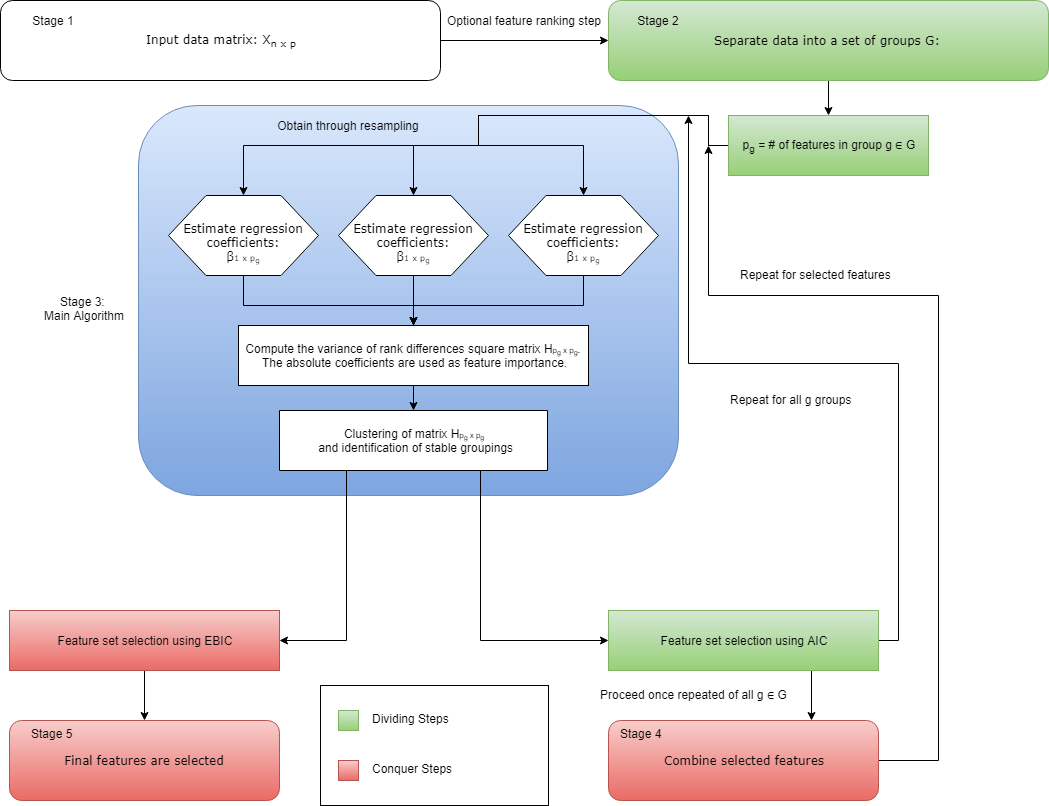

The diagram above was exported from draw.io. Its source (the exported page's mxGraphModel, read from the mxfile embedded in the PNG):
<mxGraphModel dx="1378" dy="738" grid="1" gridSize="10" guides="1" tooltips="1" connect="1" arrows="1" fold="1" page="1" pageScale="1" pageWidth="1100" pageHeight="850" background="#ffffff" math="0" shadow="0">
  <root>
    <mxCell id="0" />
    <mxCell id="1" parent="0" />
    <mxCell id="h_OlCp-3MREMTs9g04y9-52" value="" style="rounded=1;whiteSpace=wrap;html=1;shadow=0;glass=0;fillColor=#dae8fc;strokeColor=#6c8ebf;gradientColor=#7ea6e0;" vertex="1" parent="1">
      <mxGeometry x="160" y="120" width="540" height="390" as="geometry" />
    </mxCell>
    <mxCell id="h_OlCp-3MREMTs9g04y9-44" style="edgeStyle=orthogonalEdgeStyle;rounded=0;orthogonalLoop=1;jettySize=auto;html=1;entryX=0;entryY=0.5;entryDx=0;entryDy=0;" edge="1" parent="1" source="17ea667e15c223fc-2" target="17ea667e15c223fc-7">
      <mxGeometry relative="1" as="geometry" />
    </mxCell>
    <mxCell id="17ea667e15c223fc-2" value="Input data matrix: X&lt;sub&gt;n x p&lt;/sub&gt;" style="rounded=1;whiteSpace=wrap;html=1;shadow=0;labelBackgroundColor=none;strokeColor=#000000;strokeWidth=1;fillColor=#FFFFFF;fontFamily=Verdana;fontSize=12;fontColor=#000000;align=center;" parent="1" vertex="1">
      <mxGeometry x="22" y="15" width="440" height="80" as="geometry" />
    </mxCell>
    <mxCell id="srXXMY6CshoqCPdr01OO-20" style="edgeStyle=orthogonalEdgeStyle;rounded=0;html=1;jettySize=auto;orthogonalLoop=1;exitX=0.5;exitY=1;exitDx=0;exitDy=0;" parent="1" target="srXXMY6CshoqCPdr01OO-14" edge="1" source="VasjP-RaoCBY50PaWpNM-6">
      <mxGeometry relative="1" as="geometry">
        <Array as="points">
          <mxPoint x="265" y="320" />
          <mxPoint x="435" y="320" />
        </Array>
        <mxPoint x="265" y="305" as="sourcePoint" />
      </mxGeometry>
    </mxCell>
    <mxCell id="h_OlCp-3MREMTs9g04y9-47" style="edgeStyle=orthogonalEdgeStyle;rounded=0;orthogonalLoop=1;jettySize=auto;html=1;entryX=0.5;entryY=0;entryDx=0;entryDy=0;" edge="1" parent="1" source="17ea667e15c223fc-7" target="VasjP-RaoCBY50PaWpNM-3">
      <mxGeometry relative="1" as="geometry" />
    </mxCell>
    <mxCell id="17ea667e15c223fc-7" value="Separate data into a set of groups G:&amp;nbsp;" style="rounded=1;whiteSpace=wrap;html=1;shadow=0;labelBackgroundColor=none;strokeColor=#82b366;strokeWidth=1;fillColor=#d5e8d4;fontFamily=Verdana;fontSize=12;align=center;gradientColor=#97d077;" parent="1" vertex="1">
      <mxGeometry x="630" y="15" width="440" height="80" as="geometry" />
    </mxCell>
    <mxCell id="srXXMY6CshoqCPdr01OO-4" value="Optional feature ranking step" style="text;html=1;strokeColor=none;fillColor=none;align=center;verticalAlign=middle;whiteSpace=wrap;rounded=0;" parent="1" vertex="1">
      <mxGeometry x="450" y="25" width="190" height="20" as="geometry" />
    </mxCell>
    <mxCell id="srXXMY6CshoqCPdr01OO-21" style="edgeStyle=orthogonalEdgeStyle;rounded=0;html=1;exitX=0.5;exitY=1;exitDx=0;exitDy=0;jettySize=auto;orthogonalLoop=1;" parent="1" edge="1" source="VasjP-RaoCBY50PaWpNM-5">
      <mxGeometry relative="1" as="geometry">
        <mxPoint x="435" y="340" as="targetPoint" />
        <mxPoint x="435" y="305" as="sourcePoint" />
      </mxGeometry>
    </mxCell>
    <mxCell id="srXXMY6CshoqCPdr01OO-22" style="edgeStyle=orthogonalEdgeStyle;rounded=0;html=1;exitX=0.5;exitY=1;exitDx=0;exitDy=0;entryX=0.5;entryY=0;entryDx=0;entryDy=0;jettySize=auto;orthogonalLoop=1;" parent="1" target="srXXMY6CshoqCPdr01OO-14" edge="1" source="VasjP-RaoCBY50PaWpNM-1">
      <mxGeometry relative="1" as="geometry">
        <Array as="points">
          <mxPoint x="605" y="320" />
          <mxPoint x="435" y="320" />
        </Array>
        <mxPoint x="605" y="305" as="sourcePoint" />
      </mxGeometry>
    </mxCell>
    <mxCell id="srXXMY6CshoqCPdr01OO-13" value="Obtain through resampling" style="text;html=1;strokeColor=none;fillColor=none;align=center;verticalAlign=middle;whiteSpace=wrap;rounded=0;" parent="1" vertex="1">
      <mxGeometry x="265" y="130" width="210" height="20" as="geometry" />
    </mxCell>
    <mxCell id="srXXMY6CshoqCPdr01OO-23" style="edgeStyle=orthogonalEdgeStyle;rounded=0;html=1;entryX=0.5;entryY=1;entryDx=0;entryDy=0;jettySize=auto;orthogonalLoop=1;" parent="1" source="srXXMY6CshoqCPdr01OO-14" target="srXXMY6CshoqCPdr01OO-15" edge="1">
      <mxGeometry relative="1" as="geometry" />
    </mxCell>
    <mxCell id="srXXMY6CshoqCPdr01OO-14" value="Compute the variance of rank differences square matrix H&lt;font style=&quot;font-size: 8px&quot;&gt;p&lt;sub&gt;g&lt;/sub&gt;&amp;nbsp;x p&lt;sub&gt;g&lt;/sub&gt;&lt;/font&gt;.&lt;br&gt;&amp;nbsp;The absolute coefficients are used as feature importance." style="rounded=0;whiteSpace=wrap;html=1;" parent="1" vertex="1">
      <mxGeometry x="260" y="340" width="350" height="60" as="geometry" />
    </mxCell>
    <mxCell id="h_OlCp-3MREMTs9g04y9-56" style="edgeStyle=orthogonalEdgeStyle;rounded=0;orthogonalLoop=1;jettySize=auto;html=1;exitX=0.25;exitY=0;exitDx=0;exitDy=0;entryX=0;entryY=0.5;entryDx=0;entryDy=0;" edge="1" parent="1" source="srXXMY6CshoqCPdr01OO-15" target="srXXMY6CshoqCPdr01OO-16">
      <mxGeometry relative="1" as="geometry" />
    </mxCell>
    <mxCell id="h_OlCp-3MREMTs9g04y9-63" style="edgeStyle=orthogonalEdgeStyle;rounded=0;orthogonalLoop=1;jettySize=auto;html=1;exitX=0.75;exitY=0;exitDx=0;exitDy=0;entryX=1;entryY=0.5;entryDx=0;entryDy=0;" edge="1" parent="1" source="srXXMY6CshoqCPdr01OO-15" target="h_OlCp-3MREMTs9g04y9-57">
      <mxGeometry relative="1" as="geometry" />
    </mxCell>
    <mxCell id="srXXMY6CshoqCPdr01OO-15" value="Clustering of matrix H&lt;font style=&quot;font-size: 8px&quot;&gt;&lt;span&gt;p&lt;/span&gt;&lt;sub&gt;g&lt;/sub&gt;&lt;span&gt;&amp;nbsp;x p&lt;/span&gt;&lt;sub&gt;g&lt;/sub&gt;&lt;/font&gt;&lt;br&gt;&amp;nbsp;and identification of stable groupings" style="rounded=0;whiteSpace=wrap;html=1;direction=west;" parent="1" vertex="1">
      <mxGeometry x="301" y="425" width="268" height="60" as="geometry" />
    </mxCell>
    <mxCell id="h_OlCp-3MREMTs9g04y9-69" style="edgeStyle=orthogonalEdgeStyle;rounded=0;orthogonalLoop=1;jettySize=auto;html=1;" edge="1" parent="1" source="srXXMY6CshoqCPdr01OO-16">
      <mxGeometry relative="1" as="geometry">
        <mxPoint x="710" y="130" as="targetPoint" />
        <Array as="points">
          <mxPoint x="920" y="655" />
          <mxPoint x="920" y="378" />
          <mxPoint x="710" y="378" />
        </Array>
      </mxGeometry>
    </mxCell>
    <mxCell id="h_OlCp-3MREMTs9g04y9-76" style="edgeStyle=orthogonalEdgeStyle;rounded=0;orthogonalLoop=1;jettySize=auto;html=1;exitX=0.75;exitY=1;exitDx=0;exitDy=0;entryX=0.75;entryY=0;entryDx=0;entryDy=0;" edge="1" parent="1" source="srXXMY6CshoqCPdr01OO-16" target="srXXMY6CshoqCPdr01OO-27">
      <mxGeometry relative="1" as="geometry" />
    </mxCell>
    <mxCell id="srXXMY6CshoqCPdr01OO-16" value="Feature set selection using AIC" style="rounded=0;whiteSpace=wrap;html=1;gradientColor=#97d077;fillColor=#d5e8d4;strokeColor=#82b366;" parent="1" vertex="1">
      <mxGeometry x="630" y="625" width="270" height="60" as="geometry" />
    </mxCell>
    <mxCell id="h_OlCp-3MREMTs9g04y9-70" style="edgeStyle=orthogonalEdgeStyle;rounded=0;orthogonalLoop=1;jettySize=auto;html=1;" edge="1" parent="1" source="srXXMY6CshoqCPdr01OO-27">
      <mxGeometry relative="1" as="geometry">
        <mxPoint x="730" y="160" as="targetPoint" />
        <Array as="points">
          <mxPoint x="960" y="775" />
          <mxPoint x="960" y="310" />
          <mxPoint x="730" y="310" />
        </Array>
      </mxGeometry>
    </mxCell>
    <mxCell id="srXXMY6CshoqCPdr01OO-27" value="Combine selected features" style="rounded=1;whiteSpace=wrap;html=1;shadow=0;labelBackgroundColor=none;strokeColor=#b85450;strokeWidth=1;fillColor=#f8cecc;fontFamily=Verdana;fontSize=12;align=center;gradientColor=#ea6b66;" parent="1" vertex="1">
      <mxGeometry x="630" y="735" width="270" height="80" as="geometry" />
    </mxCell>
    <mxCell id="srXXMY6CshoqCPdr01OO-32" value="Stage 1" style="text;html=1;strokeColor=none;fillColor=none;align=center;verticalAlign=middle;whiteSpace=wrap;rounded=0;" parent="1" vertex="1">
      <mxGeometry x="40" y="25" width="70" height="20" as="geometry" />
    </mxCell>
    <mxCell id="srXXMY6CshoqCPdr01OO-34" value="Stage 3: &lt;br&gt;Main Algorithm&lt;br&gt;&lt;br&gt;" style="text;html=1;strokeColor=none;fillColor=none;align=center;verticalAlign=middle;whiteSpace=wrap;rounded=0;" parent="1" vertex="1">
      <mxGeometry x="60" y="320" width="90" height="20" as="geometry" />
    </mxCell>
    <mxCell id="srXXMY6CshoqCPdr01OO-37" value="Stage 2" style="text;html=1;strokeColor=none;fillColor=none;align=center;verticalAlign=middle;whiteSpace=wrap;rounded=0;" parent="1" vertex="1">
      <mxGeometry x="645" y="25" width="70" height="20" as="geometry" />
    </mxCell>
    <mxCell id="srXXMY6CshoqCPdr01OO-38" value="Final features are selected" style="rounded=1;whiteSpace=wrap;html=1;shadow=0;labelBackgroundColor=none;strokeColor=#b85450;strokeWidth=1;fillColor=#f8cecc;fontFamily=Verdana;fontSize=12;align=center;gradientColor=#ea6b66;" parent="1" vertex="1">
      <mxGeometry x="31" y="735" width="270" height="80" as="geometry" />
    </mxCell>
    <mxCell id="srXXMY6CshoqCPdr01OO-40" value="Stage 5" style="text;html=1;" parent="1" vertex="1">
      <mxGeometry x="50.5" y="735" width="70" height="30" as="geometry" />
    </mxCell>
    <mxCell id="VasjP-RaoCBY50PaWpNM-1" value="&lt;br&gt;Estimate regression coefficients:&lt;br&gt;β&lt;span style=&quot;font-size: 8.33333px&quot;&gt;1 x p&lt;sub&gt;g&lt;/sub&gt;&lt;/span&gt;&lt;br&gt;" style="shape=hexagon;perimeter=hexagonPerimeter;whiteSpace=wrap;html=1;rounded=0;shadow=0;labelBackgroundColor=none;strokeColor=#000000;strokeWidth=1;fillColor=#ffffff;fontFamily=Verdana;fontSize=12;fontColor=#000000;align=center;" parent="1" vertex="1">
      <mxGeometry x="530" y="210" width="150" height="80" as="geometry" />
    </mxCell>
    <mxCell id="h_OlCp-3MREMTs9g04y9-48" style="edgeStyle=orthogonalEdgeStyle;rounded=0;orthogonalLoop=1;jettySize=auto;html=1;exitX=0;exitY=0.5;exitDx=0;exitDy=0;entryX=0.5;entryY=0;entryDx=0;entryDy=0;" edge="1" parent="1" source="VasjP-RaoCBY50PaWpNM-3" target="VasjP-RaoCBY50PaWpNM-6">
      <mxGeometry relative="1" as="geometry">
        <Array as="points">
          <mxPoint x="730" y="160" />
          <mxPoint x="730" y="130" />
          <mxPoint x="500" y="130" />
          <mxPoint x="500" y="160" />
          <mxPoint x="265" y="160" />
        </Array>
      </mxGeometry>
    </mxCell>
    <mxCell id="h_OlCp-3MREMTs9g04y9-49" style="edgeStyle=orthogonalEdgeStyle;rounded=0;orthogonalLoop=1;jettySize=auto;html=1;entryX=0.5;entryY=0;entryDx=0;entryDy=0;exitX=0;exitY=0.5;exitDx=0;exitDy=0;" edge="1" parent="1" source="VasjP-RaoCBY50PaWpNM-3" target="VasjP-RaoCBY50PaWpNM-5">
      <mxGeometry relative="1" as="geometry">
        <Array as="points">
          <mxPoint x="730" y="160" />
          <mxPoint x="730" y="130" />
          <mxPoint x="500" y="130" />
          <mxPoint x="500" y="160" />
          <mxPoint x="435" y="160" />
        </Array>
      </mxGeometry>
    </mxCell>
    <mxCell id="h_OlCp-3MREMTs9g04y9-50" style="edgeStyle=orthogonalEdgeStyle;rounded=0;orthogonalLoop=1;jettySize=auto;html=1;entryX=0.5;entryY=0;entryDx=0;entryDy=0;exitX=0;exitY=0.5;exitDx=0;exitDy=0;" edge="1" parent="1" source="VasjP-RaoCBY50PaWpNM-3" target="VasjP-RaoCBY50PaWpNM-1">
      <mxGeometry relative="1" as="geometry">
        <Array as="points">
          <mxPoint x="730" y="160" />
          <mxPoint x="730" y="130" />
          <mxPoint x="500" y="130" />
          <mxPoint x="500" y="160" />
          <mxPoint x="605" y="160" />
        </Array>
      </mxGeometry>
    </mxCell>
    <mxCell id="VasjP-RaoCBY50PaWpNM-3" value="p&lt;sub&gt;g&lt;/sub&gt; = # of features in group g&amp;nbsp;&lt;span&gt;∈ G&lt;/span&gt;" style="rounded=0;whiteSpace=wrap;html=1;gradientColor=#97d077;fillColor=#d5e8d4;strokeColor=#82b366;" parent="1" vertex="1">
      <mxGeometry x="750" y="130" width="200" height="60" as="geometry" />
    </mxCell>
    <mxCell id="VasjP-RaoCBY50PaWpNM-5" value="&lt;br&gt;Estimate regression coefficients:&lt;br&gt;β&lt;span style=&quot;font-size: 8.33333px&quot;&gt;1 x p&lt;sub&gt;g&lt;/sub&gt;&lt;/span&gt;&lt;br&gt;" style="shape=hexagon;perimeter=hexagonPerimeter;whiteSpace=wrap;html=1;rounded=0;shadow=0;labelBackgroundColor=none;strokeColor=#000000;strokeWidth=1;fillColor=#ffffff;fontFamily=Verdana;fontSize=12;fontColor=#000000;align=center;" parent="1" vertex="1">
      <mxGeometry x="360" y="210" width="150" height="80" as="geometry" />
    </mxCell>
    <mxCell id="VasjP-RaoCBY50PaWpNM-6" value="&lt;br&gt;Estimate regression coefficients:&lt;br&gt;β&lt;span style=&quot;font-size: 8.33333px&quot;&gt;1 x p&lt;sub&gt;g&lt;/sub&gt;&lt;/span&gt;&lt;br&gt;" style="shape=hexagon;perimeter=hexagonPerimeter;whiteSpace=wrap;html=1;rounded=0;shadow=0;labelBackgroundColor=none;strokeColor=#000000;strokeWidth=1;fillColor=#ffffff;fontFamily=Verdana;fontSize=12;fontColor=#000000;align=center;" parent="1" vertex="1">
      <mxGeometry x="190" y="210" width="150" height="80" as="geometry" />
    </mxCell>
    <mxCell id="h_OlCp-3MREMTs9g04y9-60" style="edgeStyle=orthogonalEdgeStyle;rounded=0;orthogonalLoop=1;jettySize=auto;html=1;entryX=0.5;entryY=0;entryDx=0;entryDy=0;" edge="1" parent="1" source="h_OlCp-3MREMTs9g04y9-57" target="srXXMY6CshoqCPdr01OO-38">
      <mxGeometry relative="1" as="geometry" />
    </mxCell>
    <mxCell id="h_OlCp-3MREMTs9g04y9-57" value="Feature set selection using EBIC" style="rounded=0;whiteSpace=wrap;html=1;fillColor=#f8cecc;strokeColor=#b85450;gradientColor=#ea6b66;" vertex="1" parent="1">
      <mxGeometry x="31" y="625" width="270" height="60" as="geometry" />
    </mxCell>
    <mxCell id="h_OlCp-3MREMTs9g04y9-59" value="Stage 4&lt;br&gt;&lt;br&gt;" style="text;html=1;" vertex="1" parent="1">
      <mxGeometry x="640" y="735" width="70" height="30" as="geometry" />
    </mxCell>
    <mxCell id="h_OlCp-3MREMTs9g04y9-65" value="Repeat for all g groups" style="text;html=1;resizable=0;points=[];autosize=1;align=left;verticalAlign=top;spacingTop=-4;" vertex="1" parent="1">
      <mxGeometry x="750" y="405" width="140" height="20" as="geometry" />
    </mxCell>
    <mxCell id="h_OlCp-3MREMTs9g04y9-68" value="Repeat for selected features" style="text;html=1;resizable=0;points=[];autosize=1;align=left;verticalAlign=top;spacingTop=-4;" vertex="1" parent="1">
      <mxGeometry x="760" y="280" width="170" height="20" as="geometry" />
    </mxCell>
    <mxCell id="h_OlCp-3MREMTs9g04y9-71" value="" style="rounded=0;whiteSpace=wrap;html=1;shadow=0;glass=0;" vertex="1" parent="1">
      <mxGeometry x="342" y="700" width="228" height="120" as="geometry" />
    </mxCell>
    <mxCell id="h_OlCp-3MREMTs9g04y9-72" value="" style="whiteSpace=wrap;html=1;aspect=fixed;rounded=0;shadow=0;glass=0;strokeColor=#82b366;fillColor=#d5e8d4;gradientColor=#97d077;" vertex="1" parent="1">
      <mxGeometry x="360" y="725" width="20" height="20" as="geometry" />
    </mxCell>
    <mxCell id="h_OlCp-3MREMTs9g04y9-73" value="" style="whiteSpace=wrap;html=1;aspect=fixed;rounded=0;shadow=0;glass=0;strokeColor=#b85450;fillColor=#f8cecc;gradientColor=#ea6b66;" vertex="1" parent="1">
      <mxGeometry x="360" y="775" width="20" height="20" as="geometry" />
    </mxCell>
    <mxCell id="h_OlCp-3MREMTs9g04y9-74" value="Dividing Steps" style="text;html=1;" vertex="1" parent="1">
      <mxGeometry x="392" y="720" width="70" height="30" as="geometry" />
    </mxCell>
    <mxCell id="h_OlCp-3MREMTs9g04y9-75" value="Conquer Steps" style="text;html=1;" vertex="1" parent="1">
      <mxGeometry x="392" y="770" width="70" height="30" as="geometry" />
    </mxCell>
    <mxCell id="h_OlCp-3MREMTs9g04y9-77" value="Proceed once repeated of all&amp;nbsp;&lt;span&gt;g&amp;nbsp;&lt;/span&gt;&lt;span&gt;∈ G&lt;/span&gt;" style="text;html=1;resizable=0;points=[];autosize=1;align=left;verticalAlign=top;spacingTop=-4;" vertex="1" parent="1">
      <mxGeometry x="620" y="700" width="200" height="20" as="geometry" />
    </mxCell>
  </root>
</mxGraphModel>